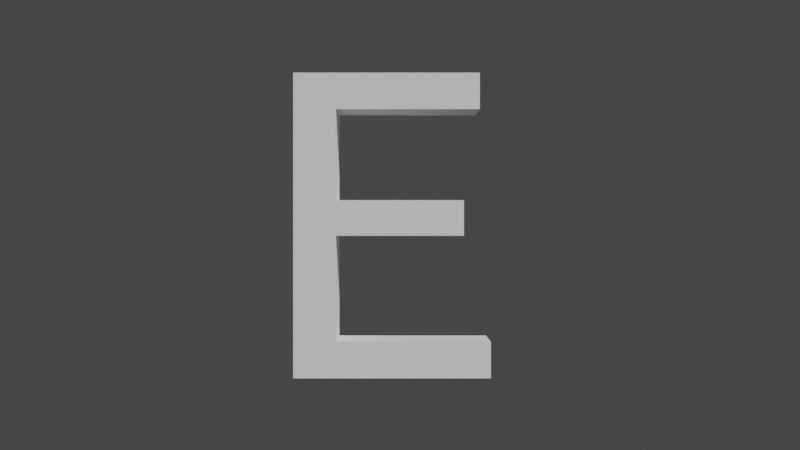 # Source: e_uc-pbrt.blend  (saved by Blender 3.3.6; exported with 4.5.12 LTS)
import bpy
from mathutils import Matrix  # noqa: F401  (used for matrix-valued properties, if any)

bpy.ops.wm.read_factory_settings(use_empty=True)
scene = bpy.context.scene
scene.name = 'Scene'

# ---- collections
col_collection = bpy.data.collections.new('Collection'); scene.collection.children.link(col_collection)

# ---- materials (node trees are filled in below, after node groups)
mat_mattewhite = bpy.data.materials.new('mattewhite')

# ---- material node trees
mat_mattewhite.use_nodes = True; mat_mattewhite.node_tree.nodes.clear()
_N = mat_mattewhite.node_tree.nodes; _L = mat_mattewhite.node_tree.links
n0 = _N.new('ShaderNodeOutputMaterial'); n0.name = 'Material Output'; n0.location = (300, 300)
n1 = _N.new('ShaderNodeBsdfPrincipled'); n1.name = 'Principled BSDF'; n1.location = (10, 300)
n1.distribution = 'GGX'
n1.subsurface_method = 'RANDOM_WALK_SKIN'
n1.inputs[2].default_value = 1.0
n1.inputs[3].default_value = 1.45
n1.inputs[11].default_value = 1.01
n1.inputs[13].default_value = 0.0
n1.inputs[20].default_value = 0.0
n1.inputs[27].default_value = (0.0, 0.0, 0.0, 1.0)
n1.inputs[28].default_value = 1.0
_L.new(n1.outputs[0], n0.inputs[0])
n0.is_active_output = True

# ---- world
world_world = bpy.data.worlds.new('World'); scene.world = world_world
world_world.use_nodes = True; world_world.node_tree.nodes.clear()
_N = world_world.node_tree.nodes; _L = world_world.node_tree.links
n0 = _N.new('ShaderNodeOutputWorld'); n0.name = 'World Output'; n0.location = (300, 300)
n1 = _N.new('ShaderNodeBackground'); n1.name = 'Background'; n1.location = (10, 300)
n1.inputs[0].default_value = (0.05088, 0.05088, 0.05088, 1.0)
_L.new(n1.outputs[0], n0.inputs[0])
n0.is_active_output = True
world_world.color = (0.05088, 0.05088, 0.05088)
world_world.use_sun_shadow = False
world_world.sun_shadow_jitter_overblur = 0.0

# ---- cameras
cam_camera = bpy.data.cameras.new('Camera')

# ---- meshes
me_e_uc = bpy.data.meshes.new('e_uc')
me_e_uc.from_pydata([(-0.4205, 0.125, 6.507e-08), (-0.4205, 0.125, 1.204), (0.3145, 0.125, 1.204), (0.3145, 0.125, 1.06), (-0.252, 0.125, 1.06), (-0.252, 0.125, 0.702), (0.252, 0.125, 0.702), (0.252, 0.125, 0.5613), (-0.252, 0.125, 0.5613), (-0.252, 0.125, 0.1442), (0.3579, 0.125, 0.1442), (0.3579, 0.125, 6.507e-08), (-0.4205, 0.125, 6.507e-08), (-0.4205, 0.125, 1.204), (0.3145, 0.125, 1.204), (0.3145, 0.125, 1.06), (-0.252, 0.125, 1.06), (-0.252, 0.125, 0.702), (0.252, 0.125, 0.702), (0.252, 0.125, 0.5613), (-0.252, 0.125, 0.5613), (-0.252, 0.125, 0.1442), (0.3579, 0.125, 0.1442), (0.3579, 0.125, 6.507e-08), (-0.4205, 0.125, 6.507e-08), (-0.4205, 0.125, 1.204), (0.3145, 0.125, 1.204), (0.3145, 0.125, 1.06), (-0.252, 0.125, 1.06), (-0.252, 0.125, 0.702), (0.252, 0.125, 0.702), (0.252, 0.125, 0.5613), (-0.252, 0.125, 0.5613), (-0.252, 0.125, 0.1442), (0.3579, 0.125, 0.1442), (0.3579, 0.125, 6.507e-08), (-0.4205, 0.125, 6.507e-08), (-0.4205, 0.125, 1.204), (0.3145, 0.125, 1.204), (0.3145, 0.125, 1.06), (-0.252, 0.125, 1.06), (-0.252, 0.125, 0.702), (0.252, 0.125, 0.702), (0.252, 0.125, 0.5613), (-0.252, 0.125, 0.5613), (-0.252, 0.125, 0.1442), (0.3579, 0.125, 0.1442), (0.3579, 0.125, 6.507e-08), (-0.4205, 0.125, 6.507e-08), (-0.4205, 0.125, 1.204), (0.3145, 0.125, 1.204), (0.3145, 0.125, 1.06), (-0.252, 0.125, 1.06), (-0.252, 0.125, 0.702), (0.252, 0.125, 0.702), (0.252, 0.125, 0.5613), (-0.252, 0.125, 0.5613), (-0.252, 0.125, 0.1442), (0.3579, 0.125, 0.1442), (0.3579, 0.125, 6.507e-08), (-0.4205, -0.125, 5.414e-08), (-0.4205, -0.125, 1.204), (0.3145, -0.125, 1.204), (0.3145, -0.125, 1.06), (-0.252, -0.125, 1.06), (-0.252, -0.125, 0.702), (0.252, -0.125, 0.702), (0.252, -0.125, 0.5613), (-0.252, -0.125, 0.5613), (-0.252, -0.125, 0.1442), (0.3579, -0.125, 0.1442), (0.3579, -0.125, 5.414e-08)], [], [(0, 1, 4), (4, 1, 2), (4, 2, 3), (0, 4, 5), (0, 5, 8), (8, 5, 6), (8, 6, 7), (0, 8, 9), (0, 9, 10), (0, 10, 11), (23, 22, 34, 35), (12, 23, 35, 24), (22, 21, 33, 34), (21, 20, 32, 33), (19, 18, 30, 31), (20, 19, 31, 32), (18, 17, 29, 30), (17, 16, 28, 29), (15, 14, 26, 27), (16, 15, 27, 28), (14, 13, 25, 26), (13, 12, 24, 25), (1, 0, 12, 13), (2, 1, 13, 14), (4, 3, 15, 16), (3, 2, 14, 15), (5, 4, 16, 17), (6, 5, 17, 18), (8, 7, 19, 20), (7, 6, 18, 19), (9, 8, 20, 21), (10, 9, 21, 22), (0, 11, 23, 12), (11, 10, 22, 23), (35, 34, 46, 47), (24, 35, 47, 36), (34, 33, 45, 46), (33, 32, 44, 45), (31, 30, 42, 43), (32, 31, 43, 44), (30, 29, 41, 42), (29, 28, 40, 41), (27, 26, 38, 39), (28, 27, 39, 40), (26, 25, 37, 38), (25, 24, 36, 37), (47, 46, 58, 59), (36, 47, 59, 48), (46, 45, 57, 58), (45, 44, 56, 57), (43, 42, 54, 55), (44, 43, 55, 56), (42, 41, 53, 54), (41, 40, 52, 53), (39, 38, 50, 51), (40, 39, 51, 52), (38, 37, 49, 50), (37, 36, 48, 49), (59, 58, 70, 71), (48, 59, 71, 60), (58, 57, 69, 70), (57, 56, 68, 69), (55, 54, 66, 67), (56, 55, 67, 68), (54, 53, 65, 66), (53, 52, 64, 65), (51, 50, 62, 63), (52, 51, 63, 64), (50, 49, 61, 62), (49, 48, 60, 61), (60, 64, 61), (64, 62, 61), (64, 63, 62), (60, 65, 64), (60, 68, 65), (68, 66, 65), (68, 67, 66), (60, 69, 68), (60, 70, 69), (60, 71, 70)])
_uv = me_e_uc.uv_layers.new(name='UVMap')
_uv.uv.foreach_set('vector', [0.0, 0.0, 0.09091, 0.0, 0.3636, 0.0, 0.3636, 0.0, 0.09091, 0.0, 0.1818, 0.0, 0.3636, 0.0, 0.1818, 0.0, 0.2727, 0.0, 0.0, 0.0, 0.3636, 0.0, 0.4545, 0.0, 0.0, 0.0, 0.4545, 0.0, 0.7273, 0.0, 0.7273, 0.0, 0.4545, 0.0, 0.5455, 0.0, 0.7273, 0.0, 0.5455, 0.0, 0.6364, 0.0, 0.0, 0.0, 0.7273, 0.0, 0.8182, 0.0, 0.0, 0.0, 0.8182, 0.0, 0.9091, 0.0, 0.0, 0.0, 0.9091, 0.0, 1.0, 0.0, 1.0, 0.0, 0.9091, 0.0, 0.9091, 0.0, 1.0, 0.0, 0.0, 0.0, 1.0, 0.0, 1.0, 0.0, 0.0, 0.0, 0.9091, 0.0, 0.8182, 0.0, 0.8182, 0.0, 0.9091, 0.0, 0.8182, 0.0, 0.7273, 0.0, 0.7273, 0.0, 0.8182, 0.0, 0.6364, 0.0, 0.5455, 0.0, 0.5455, 0.0, 0.6364, 0.0, 0.7273, 0.0, 0.6364, 0.0, 0.6364, 0.0, 0.7273, 0.0, 0.5455, 0.0, 0.4545, 0.0, 0.4545, 0.0, 0.5455, 0.0, 0.4545, 0.0, 0.3636, 0.0, 0.3636, 0.0, 0.4545, 0.0, 0.2727, 0.0, 0.1818, 0.0, 0.1818, 0.0, 0.2727, 0.0, 0.3636, 0.0, 0.2727, 0.0, 0.2727, 0.0, 0.3636, 0.0, 0.1818, 0.0, 0.09091, 0.0, 0.09091, 0.0, 0.1818, 0.0, 0.09091, 0.0, 0.0, 0.0, 0.0, 0.0, 0.09091, 0.0, 0.09091, 0.0, 0.0, 0.0, 0.0, 0.0, 0.09091, 0.0, 0.1818, 0.0, 0.09091, 0.0, 0.09091, 0.0, 0.1818, 0.0, 0.3636, 0.0, 0.2727, 0.0, 0.2727, 0.0, 0.3636, 0.0, 0.2727, 0.0, 0.1818, 0.0, 0.1818, 0.0, 0.2727, 0.0, 0.4545, 0.0, 0.3636, 0.0, 0.3636, 0.0, 0.4545, 0.0, 0.5455, 0.0, 0.4545, 0.0, 0.4545, 0.0, 0.5455, 0.0, 0.7273, 0.0, 0.6364, 0.0, 0.6364, 0.0, 0.7273, 0.0, 0.6364, 0.0, 0.5455, 0.0, 0.5455, 0.0, 0.6364, 0.0, 0.8182, 0.0, 0.7273, 0.0, 0.7273, 0.0, 0.8182, 0.0, 0.9091, 0.0, 0.8182, 0.0, 0.8182, 0.0, 0.9091, 0.0, 0.0, 0.0, 1.0, 0.0, 1.0, 0.0, 0.0, 0.0, 1.0, 0.0, 0.9091, 0.0, 0.9091, 0.0, 1.0, 0.0, 1.0, 0.0, 0.9091, 0.0, 0.9091, 0.0, 1.0, 0.0, 0.0, 0.0, 1.0, 0.0, 1.0, 0.0, 0.0, 0.0, 0.9091, 0.0, 0.8182, 0.0, 0.8182, 0.0, 0.9091, 0.0, 0.8182, 0.0, 0.7273, 0.0, 0.7273, 0.0, 0.8182, 0.0, 0.6364, 0.0, 0.5455, 0.0, 0.5455, 0.0, 0.6364, 0.0, 0.7273, 0.0, 0.6364, 0.0, 0.6364, 0.0, 0.7273, 0.0, 0.5455, 0.0, 0.4545, 0.0, 0.4545, 0.0, 0.5455, 0.0, 0.4545, 0.0, 0.3636, 0.0, 0.3636, 0.0, 0.4545, 0.0, 0.2727, 0.0, 0.1818, 0.0, 0.1818, 0.0, 0.2727, 0.0, 0.3636, 0.0, 0.2727, 0.0, 0.2727, 0.0, 0.3636, 0.0, 0.1818, 0.0, 0.09091, 0.0, 0.09091, 0.0, 0.1818, 0.0, 0.09091, 0.0, 0.0, 0.0, 0.0, 0.0, 0.09091, 0.0, 1.0, 0.0, 0.9091, 0.0, 0.9091, 0.0, 1.0, 0.0, 0.0, 0.0, 1.0, 0.0, 1.0, 0.0, 0.0, 0.0, 0.9091, 0.0, 0.8182, 0.0, 0.8182, 0.0, 0.9091, 0.0, 0.8182, 0.0, 0.7273, 0.0, 0.7273, 0.0, 0.8182, 0.0, 0.6364, 0.0, 0.5455, 0.0, 0.5455, 0.0, 0.6364, 0.0, 0.7273, 0.0, 0.6364, 0.0, 0.6364, 0.0, 0.7273, 0.0, 0.5455, 0.0, 0.4545, 0.0, 0.4545, 0.0, 0.5455, 0.0, 0.4545, 0.0, 0.3636, 0.0, 0.3636, 0.0, 0.4545, 0.0, 0.2727, 0.0, 0.1818, 0.0, 0.1818, 0.0, 0.2727, 0.0, 0.3636, 0.0, 0.2727, 0.0, 0.2727, 0.0, 0.3636, 0.0, 0.1818, 0.0, 0.09091, 0.0, 0.09091, 0.0, 0.1818, 0.0, 0.09091, 0.0, 0.0, 0.0, 0.0, 0.0, 0.09091, 0.0, 1.0, 0.0, 0.9091, 0.0, 0.9091, 0.0, 1.0, 0.0, 0.0, 0.0, 1.0, 0.0, 1.0, 0.0, 0.0, 0.0, 0.9091, 0.0, 0.8182, 0.0, 0.8182, 0.0, 0.9091, 0.0, 0.8182, 0.0, 0.7273, 0.0, 0.7273, 0.0, 0.8182, 0.0, 0.6364, 0.0, 0.5455, 0.0, 0.5455, 0.0, 0.6364, 0.0, 0.7273, 0.0, 0.6364, 0.0, 0.6364, 0.0, 0.7273, 0.0, 0.5455, 0.0, 0.4545, 0.0, 0.4545, 0.0, 0.5455, 0.0, 0.4545, 0.0, 0.3636, 0.0, 0.3636, 0.0, 0.4545, 0.0, 0.2727, 0.0, 0.1818, 0.0, 0.1818, 0.0, 0.2727, 0.0, 0.3636, 0.0, 0.2727, 0.0, 0.2727, 0.0, 0.3636, 0.0, 0.1818, 0.0, 0.09091, 0.0, 0.09091, 0.0, 0.1818, 0.0, 0.09091, 0.0, 0.0, 0.0, 0.0, 0.0, 0.09091, 0.0, 0.0, 0.0, 0.3636, 0.0, 0.09091, 0.0, 0.3636, 0.0, 0.1818, 0.0, 0.09091, 0.0, 0.3636, 0.0, 0.2727, 0.0, 0.1818, 0.0, 0.0, 0.0, 0.4545, 0.0, 0.3636, 0.0, 0.0, 0.0, 0.7273, 0.0, 0.4545, 0.0, 0.7273, 0.0, 0.5455, 0.0, 0.4545, 0.0, 0.7273, 0.0, 0.6364, 0.0, 0.5455, 0.0, 0.0, 0.0, 0.8182, 0.0, 0.7273, 0.0, 0.0, 0.0, 0.9091, 0.0, 0.8182, 0.0, 0.0, 0.0, 1.0, 0.0, 0.9091, 0.0])
me_e_uc.materials.append(mat_mattewhite)
me_e_uc.use_remesh_fix_poles = True
me_e_uc.use_remesh_preserve_attributes = False
me_e_uc.update()

# ---- objects
ob_camera = bpy.data.objects.new('Camera', cam_camera)
ob_e_uc = bpy.data.objects.new('e_uc', me_e_uc)

# ---- transforms, parenting, visibility, modifiers, constraints
ob_camera.location = (0.0, -4.5, 0.603)
ob_camera.rotation_euler = (1.571, -0.0, -0.0)
ob_e_uc.location = (4.768e-07, 0.0, 0.0)

# ---- collection membership
col_collection.objects.link(ob_camera)
col_collection.objects.link(ob_e_uc)

# ---- scene / render settings (as saved in the file)
scene.camera = ob_camera
scene.frame_start = 1; scene.frame_end = 250; scene.frame_set(1)
scene.render.engine = 'BLENDER_EEVEE_NEXT'
scene.cycles.sampling_pattern = 'TABULATED_SOBOL'
scene.cycles.use_light_tree = False
scene.view_settings.view_transform = 'Filmic'
bpy.context.view_layer.update()

# ---- added for rendering (the .blend has no usable light): sun
light_auto_sun = bpy.data.lights.new('AutoSun', 'SUN')
light_auto_sun.energy = 3.0
light_auto_sun.angle = 0.0523599
ob_auto_sun = bpy.data.objects.new('AutoSun', light_auto_sun)
scene.collection.objects.link(ob_auto_sun)
ob_auto_sun.rotation_euler = (0.872665, 0.174533, 0.523599)
bpy.context.view_layer.update()
